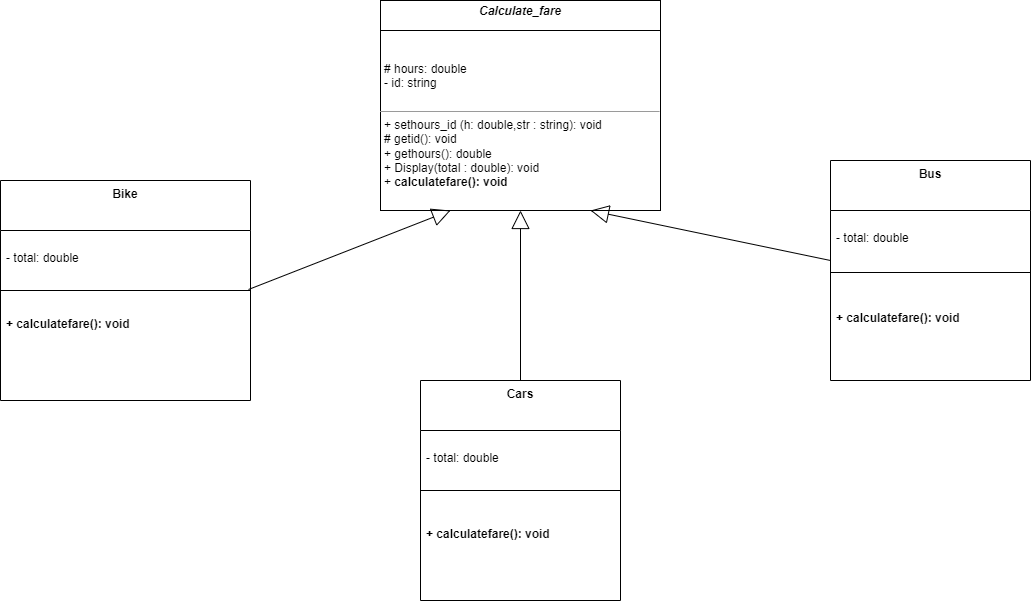

The diagram above was exported from draw.io. Its source (the exported page's mxGraphModel, read from the mxfile embedded in the PNG):
<mxGraphModel dx="2249" dy="737" grid="1" gridSize="10" guides="1" tooltips="1" connect="1" arrows="1" fold="1" page="1" pageScale="1" pageWidth="827" pageHeight="1169" math="0" shadow="0">
  <root>
    <mxCell id="0" />
    <mxCell id="1" parent="0" />
    <mxCell id="KvaAIf954mvfJUp266cg-4" value="&lt;p style=&quot;margin:0px;margin-top:4px;text-align:center;&quot;&gt;&lt;/p&gt;&lt;p style=&quot;margin: 4px 0px 0px; text-align: center;&quot;&gt;&lt;b&gt;&lt;i&gt;Calculate_fare&lt;/i&gt;&lt;/b&gt;&lt;/p&gt;&lt;p style=&quot;margin: 0px 0px 0px 4px;&quot;&gt;&lt;br&gt;&lt;/p&gt;&lt;p style=&quot;margin: 0px 0px 0px 4px;&quot;&gt;&lt;br&gt;&lt;/p&gt;&lt;p style=&quot;margin: 0px 0px 0px 4px;&quot;&gt;&lt;br&gt;&lt;/p&gt;&lt;p style=&quot;margin: 0px 0px 0px 4px;&quot;&gt;# hours: double&lt;br&gt;- id: string&lt;/p&gt;&lt;div&gt;&lt;/div&gt;&lt;br&gt;&lt;hr size=&quot;1&quot;&gt;&lt;p style=&quot;margin: 0px 0px 0px 4px;&quot;&gt;&lt;span style=&quot;background-color: initial;&quot;&gt;+ sethours_id &lt;/span&gt;&lt;span style=&quot;background-color: initial;&quot;&gt;(h: double,str : string): void&lt;/span&gt;&lt;br&gt;&lt;/p&gt;&lt;p style=&quot;margin: 0px 0px 0px 4px;&quot;&gt;&lt;span style=&quot;background-color: initial;&quot;&gt;# getid(): void&lt;/span&gt;&lt;br&gt;&lt;/p&gt;&lt;p style=&quot;margin: 0px 0px 0px 4px;&quot;&gt;&lt;span style=&quot;background-color: initial;&quot;&gt;+ gethours&lt;/span&gt;&lt;span style=&quot;background-color: initial;&quot;&gt;(): double&lt;/span&gt;&lt;br&gt;&lt;/p&gt;&lt;p style=&quot;margin: 0px 0px 0px 4px;&quot;&gt;&lt;span style=&quot;background-color: initial;&quot;&gt;+ Display(total : double): void&lt;/span&gt;&lt;br&gt;&lt;/p&gt;&lt;p style=&quot;margin: 0px 0px 0px 4px;&quot;&gt;&lt;span style=&quot;background-color: initial;&quot;&gt;+ &lt;/span&gt;&lt;b style=&quot;background-color: initial;&quot;&gt;calculatefare(): void&lt;/b&gt;&lt;br&gt;&lt;/p&gt;&lt;p style=&quot;margin: 0px 0px 0px 4px;&quot;&gt;&lt;br&gt;&lt;/p&gt;" style="verticalAlign=top;align=left;overflow=fill;fontSize=12;fontFamily=Helvetica;html=1;rounded=0;shadow=0;comic=0;labelBackgroundColor=none;strokeWidth=1" parent="1" vertex="1">
      <mxGeometry x="110" y="30" width="280" height="210" as="geometry" />
    </mxCell>
    <mxCell id="KvaAIf954mvfJUp266cg-6" value="Bike" style="swimlane;fontStyle=1;align=center;verticalAlign=top;childLayout=stackLayout;horizontal=1;startSize=50;horizontalStack=0;resizeParent=1;resizeParentMax=0;resizeLast=0;collapsible=1;marginBottom=0;" parent="1" vertex="1">
      <mxGeometry x="-270" y="210" width="250" height="220" as="geometry" />
    </mxCell>
    <mxCell id="KvaAIf954mvfJUp266cg-7" value="&#10;- total: double&#10;&#10;" style="text;strokeColor=none;fillColor=none;align=left;verticalAlign=top;spacingLeft=4;spacingRight=4;overflow=hidden;rotatable=0;points=[[0,0.5],[1,0.5]];portConstraint=eastwest;fontStyle=0" parent="KvaAIf954mvfJUp266cg-6" vertex="1">
      <mxGeometry y="50" width="250" height="40" as="geometry" />
    </mxCell>
    <mxCell id="KvaAIf954mvfJUp266cg-8" value="" style="line;strokeWidth=1;fillColor=none;align=left;verticalAlign=middle;spacingTop=-1;spacingLeft=3;spacingRight=3;rotatable=0;labelPosition=right;points=[];portConstraint=eastwest;" parent="KvaAIf954mvfJUp266cg-6" vertex="1">
      <mxGeometry y="90" width="250" height="40" as="geometry" />
    </mxCell>
    <mxCell id="KvaAIf954mvfJUp266cg-9" value="+ calculatefare(): void&#10;" style="text;strokeColor=none;fillColor=none;align=left;verticalAlign=top;spacingLeft=4;spacingRight=4;overflow=hidden;rotatable=0;points=[[0,0.5],[1,0.5]];portConstraint=eastwest;fontStyle=1" parent="KvaAIf954mvfJUp266cg-6" vertex="1">
      <mxGeometry y="130" width="250" height="90" as="geometry" />
    </mxCell>
    <mxCell id="KvaAIf954mvfJUp266cg-10" value="Cars" style="swimlane;fontStyle=1;align=center;verticalAlign=top;childLayout=stackLayout;horizontal=1;startSize=50;horizontalStack=0;resizeParent=1;resizeParentMax=0;resizeLast=0;collapsible=1;marginBottom=0;" parent="1" vertex="1">
      <mxGeometry x="150" y="410" width="200" height="220" as="geometry" />
    </mxCell>
    <mxCell id="KvaAIf954mvfJUp266cg-11" value="&#10;- total: double&#10;&#10;" style="text;strokeColor=none;fillColor=none;align=left;verticalAlign=top;spacingLeft=4;spacingRight=4;overflow=hidden;rotatable=0;points=[[0,0.5],[1,0.5]];portConstraint=eastwest;" parent="KvaAIf954mvfJUp266cg-10" vertex="1">
      <mxGeometry y="50" width="200" height="30" as="geometry" />
    </mxCell>
    <mxCell id="KvaAIf954mvfJUp266cg-12" value="" style="line;strokeWidth=1;fillColor=none;align=left;verticalAlign=middle;spacingTop=-1;spacingLeft=3;spacingRight=3;rotatable=0;labelPosition=right;points=[];portConstraint=eastwest;" parent="KvaAIf954mvfJUp266cg-10" vertex="1">
      <mxGeometry y="80" width="200" height="60" as="geometry" />
    </mxCell>
    <mxCell id="KvaAIf954mvfJUp266cg-13" value="+ calculatefare(): void&#10;" style="text;strokeColor=none;fillColor=none;align=left;verticalAlign=top;spacingLeft=4;spacingRight=4;overflow=hidden;rotatable=0;points=[[0,0.5],[1,0.5]];portConstraint=eastwest;fontStyle=1" parent="KvaAIf954mvfJUp266cg-10" vertex="1">
      <mxGeometry y="140" width="200" height="80" as="geometry" />
    </mxCell>
    <mxCell id="KvaAIf954mvfJUp266cg-15" value="Bus" style="swimlane;fontStyle=1;align=center;verticalAlign=top;childLayout=stackLayout;horizontal=1;startSize=50;horizontalStack=0;resizeParent=1;resizeParentMax=0;resizeLast=0;collapsible=1;marginBottom=0;" parent="1" vertex="1">
      <mxGeometry x="560" y="190" width="200" height="220" as="geometry" />
    </mxCell>
    <mxCell id="KvaAIf954mvfJUp266cg-16" value="&#10;- total: double&#10;&#10;" style="text;strokeColor=none;fillColor=none;align=left;verticalAlign=top;spacingLeft=4;spacingRight=4;overflow=hidden;rotatable=0;points=[[0,0.5],[1,0.5]];portConstraint=eastwest;" parent="KvaAIf954mvfJUp266cg-15" vertex="1">
      <mxGeometry y="50" width="200" height="30" as="geometry" />
    </mxCell>
    <mxCell id="KvaAIf954mvfJUp266cg-17" value="" style="line;strokeWidth=1;fillColor=none;align=left;verticalAlign=middle;spacingTop=-1;spacingLeft=3;spacingRight=3;rotatable=0;labelPosition=right;points=[];portConstraint=eastwest;" parent="KvaAIf954mvfJUp266cg-15" vertex="1">
      <mxGeometry y="80" width="200" height="64" as="geometry" />
    </mxCell>
    <mxCell id="KvaAIf954mvfJUp266cg-18" value="+ calculatefare(): void&#10;" style="text;strokeColor=none;fillColor=none;align=left;verticalAlign=top;spacingLeft=4;spacingRight=4;overflow=hidden;rotatable=0;points=[[0,0.5],[1,0.5]];portConstraint=eastwest;fontStyle=1" parent="KvaAIf954mvfJUp266cg-15" vertex="1">
      <mxGeometry y="144" width="200" height="76" as="geometry" />
    </mxCell>
    <mxCell id="PLFXO7iUEvBJM6pAZ-21-2" value="" style="endArrow=block;endSize=16;endFill=0;html=1;rounded=0;exitX=0.992;exitY=0.475;exitDx=0;exitDy=0;exitPerimeter=0;entryX=0.25;entryY=1;entryDx=0;entryDy=0;" edge="1" parent="1" source="KvaAIf954mvfJUp266cg-8" target="KvaAIf954mvfJUp266cg-4">
      <mxGeometry width="160" relative="1" as="geometry">
        <mxPoint x="140" y="240" as="sourcePoint" />
        <mxPoint x="200" y="190" as="targetPoint" />
        <Array as="points" />
      </mxGeometry>
    </mxCell>
    <mxCell id="PLFXO7iUEvBJM6pAZ-21-4" value="" style="endArrow=block;endSize=16;endFill=0;html=1;rounded=0;exitX=0.5;exitY=0;exitDx=0;exitDy=0;entryX=0.5;entryY=1;entryDx=0;entryDy=0;" edge="1" parent="1" source="KvaAIf954mvfJUp266cg-10" target="KvaAIf954mvfJUp266cg-4">
      <mxGeometry width="160" relative="1" as="geometry">
        <mxPoint x="120" y="370" as="sourcePoint" />
        <mxPoint x="343" y="243.07999999999993" as="targetPoint" />
        <Array as="points" />
      </mxGeometry>
    </mxCell>
    <mxCell id="PLFXO7iUEvBJM6pAZ-21-5" value="" style="endArrow=block;endSize=16;endFill=0;html=1;rounded=0;entryX=0.75;entryY=1;entryDx=0;entryDy=0;" edge="1" parent="1" target="KvaAIf954mvfJUp266cg-4">
      <mxGeometry width="160" relative="1" as="geometry">
        <mxPoint x="560" y="290" as="sourcePoint" />
        <mxPoint x="503" y="169.99999999999994" as="targetPoint" />
        <Array as="points" />
      </mxGeometry>
    </mxCell>
    <mxCell id="PLFXO7iUEvBJM6pAZ-21-6" value="" style="endArrow=none;html=1;rounded=0;" edge="1" parent="1">
      <mxGeometry width="50" height="50" relative="1" as="geometry">
        <mxPoint x="310" y="60" as="sourcePoint" />
        <mxPoint x="390" y="60" as="targetPoint" />
        <Array as="points">
          <mxPoint x="110" y="60" />
        </Array>
      </mxGeometry>
    </mxCell>
  </root>
</mxGraphModel>